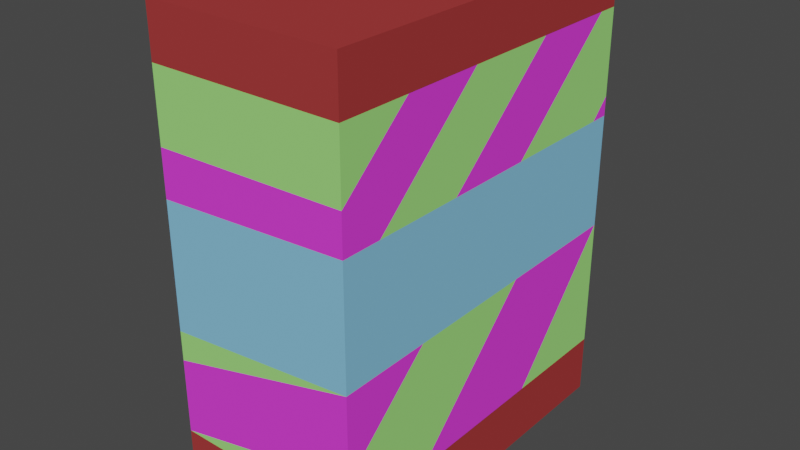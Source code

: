 # Source: Cereal_Box_3.blend  (saved by Blender 2.81.16; exported with 4.5.12 LTS)
import bpy
from mathutils import Matrix  # noqa: F401  (used for matrix-valued properties, if any)

bpy.ops.wm.read_factory_settings(use_empty=True)
scene = bpy.context.scene
scene.name = 'Scene'

# ---- collections
col_collection = bpy.data.collections.new('Collection'); scene.collection.children.link(col_collection)

# ---- materials (node trees are filled in below, after node groups)
mat_middle = bpy.data.materials.new('Middle')
mat_middle.use_transparent_shadow = False
mat_middle.diffuse_color = (0.8, 0.05313, 0.7715, 1.0)
mat_ribbon = bpy.data.materials.new('Ribbon')
mat_ribbon.use_transparent_shadow = False
mat_ribbon.diffuse_color = (0.3672, 0.04338, 0.04338, 1.0)
mat_middle_2 = bpy.data.materials.new('Middle 2')
mat_middle_2.use_transparent_shadow = False
mat_middle_2.diffuse_color = (0.3366, 0.8, 0.2021, 1.0)
mat_middle_ribbon = bpy.data.materials.new('Middle Ribbon')
mat_middle_ribbon.use_transparent_shadow = False
mat_middle_ribbon.diffuse_color = (0.229, 0.5453, 0.8, 1.0)

# ---- material node trees

# ---- world
world_world = bpy.data.worlds.new('World'); scene.world = world_world
world_world.use_nodes = True; world_world.node_tree.nodes.clear()
_N = world_world.node_tree.nodes; _L = world_world.node_tree.links
n0 = _N.new('ShaderNodeOutputWorld'); n0.name = 'World Output'; n0.location = (300, 300)
n1 = _N.new('ShaderNodeBackground'); n1.name = 'Background'; n1.location = (10, 300)
n1.inputs[0].default_value = (0.05088, 0.05088, 0.05088, 1.0)
_L.new(n1.outputs[0], n0.inputs[0])
n0.is_active_output = True
world_world.color = (0.05088, 0.05088, 0.05088)
world_world.use_sun_shadow = False
world_world.sun_shadow_jitter_overblur = 0.0

# ---- meshes
me_cube_001 = bpy.data.meshes.new('Cube.001')
me_cube_001.from_pydata([(-0.6686, -1.238, -1.583), (-0.6686, -1.238, 1.583), (-0.6686, 1.238, -1.583), (-0.6686, 1.238, 1.583), (0.6686, -1.238, -1.583), (0.6686, -1.238, 1.583), (0.6686, 1.238, -1.583), (0.6686, 1.238, 1.583), (-0.6686, -1.238, 1.23), (-0.6686, 1.238, 1.23), (0.6686, 1.238, 1.23), (0.6686, -1.238, 1.23), (-0.6686, 1.238, -1.175), (0.6686, 1.238, -1.175), (0.6686, -1.238, -1.175), (-0.6686, -1.238, -1.175), (0.6686, -1.238, 0.7806), (0.6686, -0.7366, 1.23), (0.6686, -0.1674, 1.23), (0.6686, -1.238, 0.2576), (0.6686, -1.238, -0.2994), (0.6686, 0.4834, 1.23), (0.6686, -1.238, -0.8652), (0.6686, 1.094, 1.23), (0.6686, -0.5818, -1.175), (0.6686, 1.238, 0.6508), (0.6686, 1.238, -0.2671), (0.6686, 0.4579, -1.175), (-0.6686, -1.238, 0.7469), (-0.6686, -0.7514, 1.23), (-0.6686, -1.238, 0.05232), (-0.6686, -0.08878, 1.23), (-0.6686, -1.238, -0.649), (-0.6686, 0.5424, 1.23), (-0.6686, -0.9301, -1.175), (-0.6686, 1.156, 1.23), (-0.6686, -0.05508, -1.175), (-0.6686, 1.238, 0.4656), (-0.6686, 0.6397, -1.175), (-0.6686, 1.238, -0.4238), (0.6686, 1.238, 0.5177), (0.6686, -0.324, 0.5127), (0.6686, 0.2978, 0.5147), (0.6686, -1.238, 0.5097), (0.6686, 1.105, 0.5173), (0.6686, -0.9592, 0.5106), (0.6686, -0.5987, -0.2911), (0.6686, 0.311, -0.2792), (-0.6686, 1.238, -0.3272), (-0.6686, -1.238, 0.4289), (-0.6686, -0.865, 0.4344), (-0.6686, -0.2022, 0.4442), (-0.6686, 0.4833, 0.4544), (-0.6686, 0.5329, -0.4288), (-0.6686, -1.238, -0.4414), (-0.6686, -1.04, -0.44), (-0.6686, -0.2877, -0.4346), (-0.6686, 1.002, 0.1661), (-0.6686, 0.9326, 0.07847), (-0.6686, 0.8509, 0.07576), (-0.6686, 0.8429, 0.1655), (-0.6686, 1.108, 0.1665), (-0.6686, 1.112, -0.2643), (-0.6686, 0.8648, -0.2676), (-0.6686, 0.8625, -0.1661), (-0.6686, 1.013, -0.1614), (-0.6686, 1.025, 0.08155), (-0.6686, 0.793, -0.09869), (-0.6686, 0.7218, -0.1891), (-0.6686, 0.679, -0.2434), (-0.6686, 0.7837, 0.1485), (-0.6686, 0.6026, -0.2427), (-0.6686, 0.6072, -0.1812), (-0.6686, 0.723, -0.06429), (-0.6686, 0.6168, -0.07509), (-0.6686, 0.6151, 0.00306), (-0.6686, 0.7097, 0.002933), (-0.6686, 0.7076, 0.09799), (-0.6686, 0.6014, 0.09782), (-0.6686, 0.6001, 0.1591), (-0.6686, 0.7985, -0.2445), (-0.6686, 0.5298, 0.1533), (-0.6686, 0.5436, -0.2366), (-0.6686, 0.4673, -0.236), (-0.6686, 0.4649, -0.1135), (-0.6686, 0.3858, -0.2408), (-0.6686, 0.2982, -0.2123), (-0.6686, 0.417, -0.05215), (-0.6686, 0.2824, 0.01455), (-0.6686, 0.2978, 0.1194), (-0.6686, 0.3893, 0.1804), (-0.6686, 0.1981, 0.1255), (-0.6686, 0.1266, 0.04311), (-0.6686, 0.08773, -0.001721), (-0.6686, 0.02411, -0.07507), (-0.6686, 0.1992, -0.051), (-0.6686, 0.1306, -0.105), (-0.6686, 0.03084, -0.1836), (-0.6686, 0.00219, -0.001587), (-0.6686, 0.01254, 0.05861), (-0.6686, 0.02868, 0.1133), (-0.6686, 0.1228, -0.06225), (-0.6686, 0.1332, -0.001787), (-0.6686, 0.2002, -0.2226), (-0.6686, 0.02357, -0.2651), (-0.6686, 0.1418, -0.167), (-0.6686, -0.08696, -0.2031), (-0.6686, -0.1798, 0.09117), (-0.6686, -0.1697, -0.2031), (-0.6686, -0.2049, -0.1047), (-0.6686, -0.2776, -0.1044), (-0.6686, -0.3042, -0.1966), (-0.6686, -0.3821, -0.1906), (-0.6686, -0.264, 0.1127), (-0.6686, -0.4996, -0.2351), (-0.6686, -0.7352, -0.3245), (-0.6686, -0.5149, 0.114), (-0.6686, -0.6091, 0.01451), (-0.6686, -0.6169, 0.112), (-0.6686, -0.4968, -0.2979), (-0.6686, -0.7488, -0.2522), (-0.6686, -0.5913, -0.2106)], [], [(8, 1, 3, 9, 35, 33, 31, 29), (9, 3, 7, 10), (10, 7, 5, 11, 17, 18, 21, 23), (11, 5, 1, 8), (2, 6, 4, 0), (7, 3, 1, 5), (14, 22, 15), (13, 26, 27), (12, 39, 26, 13), (15, 32, 55, 56, 34), (0, 15, 34, 36, 38, 12, 2), (2, 12, 13, 6), (6, 13, 27, 24, 14, 4), (4, 14, 15, 0), (16, 17, 11), (19, 45, 43), (20, 41, 45, 19), (22, 46, 20), (24, 47, 46, 22, 14), (27, 26, 47, 24), (29, 28, 8), (31, 50, 49, 28, 29), (33, 51, 50, 31), (34, 56, 53, 36), (36, 53, 39, 38), (38, 39, 12), (28, 16, 11, 8), (30, 19, 43, 49), (32, 20, 54), (15, 22, 20, 32), (25, 37, 9, 10), (26, 39, 48), (41, 42, 23, 21), (42, 44, 25, 10, 23), (43, 45, 18, 17, 16), (44, 40, 25), (45, 41, 21, 18), (20, 46, 42, 41), (46, 47, 44, 42), (47, 26, 40, 44), (40, 37, 25), (48, 37, 40, 26), (49, 50, 30), (50, 51, 116, 118, 117, 55, 54, 30), (52, 51, 33, 35), (37, 52, 35, 9), (39, 53, 69, 80, 67, 58, 66, 65, 64, 63, 62, 61, 57, 37, 48), (56, 55, 115, 119, 114, 112, 111, 110, 109, 108, 106), (53, 56, 97, 104, 103, 95, 88, 87, 86, 85, 84, 83, 82, 71, 69), (54, 55, 32), (49, 43, 16, 28), (54, 20, 19, 30), (58, 59, 60, 57), (57, 61, 62, 63, 64, 65, 66, 58), (69, 71, 72, 68), (68, 73, 74, 75, 76, 77, 78, 79, 70, 67), (67, 80, 69, 68), (71, 82, 81, 90, 89, 88, 95, 91, 52, 37, 57, 60, 59, 58, 67, 70, 79, 78, 77, 76, 75, 74, 73, 68, 72), (89, 90, 81, 82, 83, 84, 85, 86, 87, 88), (94, 98, 93), (92, 99, 100, 91), (91, 95, 96, 101, 94, 93, 102, 92), (92, 102, 93), (94, 101, 96, 97, 56, 106), (95, 103, 104, 97, 105, 96), (96, 105, 97), (106, 108, 109, 110, 111, 112, 113, 107), (107, 113, 112, 114, 116, 51, 52, 91, 100, 99, 92, 93, 98, 94, 106), (117, 118, 116), (114, 119, 115), (116, 114, 115, 120, 121, 117), (117, 121, 120, 115, 55)])
me_cube_001.polygons.foreach_set('material_index', [1, 1, 1, 1, 1, 1, 2, 2, 2, 0, 1, 1, 1, 1, 2, 3, 3, 0, 2, 0, 2, 0, 2, 2, 0, 2, 2, 3, 2, 0, 2, 0, 0, 2, 0, 0, 2, 3, 3, 3, 0, 3, 3, 3, 0, 2, 3, 3, 3, 2, 0, 3, 1, 1, 1, 1, 1, 3, 1, 1, 1, 1, 3, 3, 1, 3, 1, 3, 1, 1, 1, 3])
_uv = me_cube_001.uv_layers.new(name='UVMap')
_uv.uv.foreach_set('vector', [0.5972, 0.0, 0.625, 0.0, 0.625, 0.25, 0.5972, 0.25, 0.5972, 0.2418, 0.5972, 0.1798, 0.5972, 0.116, 0.5972, 0.04911, 0.5972, 0.25, 0.625, 0.25, 0.625, 0.5, 0.5972, 0.5, 0.5972, 0.5, 0.625, 0.5, 0.625, 0.75, 0.5972, 0.75, 0.5972, 0.6994, 0.5972, 0.6419, 0.5972, 0.5762, 0.5972, 0.5145, 0.5972, 0.75, 0.625, 0.75, 0.625, 1.0, 0.5972, 1.0, 0.125, 0.5, 0.375, 0.5, 0.375, 0.75, 0.125, 0.75, 0.625, 0.5, 0.875, 0.5, 0.875, 0.75, 0.625, 0.75, 0.4072, 0.75, 0.4317, 0.75, 0.4072, 1.0, 0.4072, 0.5, 0.4789, 0.5, 0.4072, 0.5787, 0.4072, 0.25, 0.4665, 0.25, 0.4789, 0.5, 0.4072, 0.5, 0.4072, 0.0, 0.4487, 0.0, 0.4653, 0.02, 0.4657, 0.09593, 0.4072, 0.03106, 0.375, 0.0, 0.4072, 0.0, 0.4072, 0.03106, 0.4072, 0.1194, 0.4072, 0.1896, 0.4072, 0.25, 0.375, 0.25, 0.375, 0.25, 0.4072, 0.25, 0.4072, 0.5, 0.375, 0.5, 0.375, 0.5, 0.4072, 0.5, 0.4072, 0.5787, 0.4072, 0.6838, 0.4072, 0.75, 0.375, 0.75, 0.375, 0.75, 0.4072, 0.75, 0.4072, 1.0, 0.375, 1.0, 0.5616, 0.75, 0.5972, 0.6994, 0.5972, 0.75, 0.5203, 0.75, 0.5403, 0.7219, 0.5403, 0.75, 0.4764, 0.75, 0.5405, 0.6577, 0.5403, 0.7219, 0.5203, 0.75, 0.4317, 0.75, 0.477, 0.6855, 0.4764, 0.75, 0.4072, 0.6838, 0.478, 0.5936, 0.477, 0.6855, 0.4317, 0.75, 0.4072, 0.75, 0.4072, 0.5787, 0.4789, 0.5, 0.478, 0.5936, 0.4072, 0.6838, 0.5972, 0.04911, 0.559, 0.0, 0.5972, 0.0, 0.5972, 0.116, 0.5343, 0.03763, 0.5339, 0.0, 0.559, 0.0, 0.5972, 0.04911, 0.5972, 0.1798, 0.5351, 0.1046, 0.5343, 0.03763, 0.5972, 0.116, 0.4072, 0.03106, 0.4657, 0.09593, 0.4661, 0.1788, 0.4072, 0.1194, 0.4072, 0.1194, 0.4661, 0.1788, 0.4665, 0.25, 0.4072, 0.1896, 0.4072, 0.1896, 0.4665, 0.25, 0.4072, 0.25, 0.559, 1.0, 0.5616, 0.75, 0.5972, 0.75, 0.5972, 1.0, 0.5041, 1.0, 0.5203, 0.75, 0.5403, 0.75, 0.5339, 1.0, 0.4487, 1.0, 0.4764, 0.75, 0.4651, 1.0, 0.4072, 1.0, 0.4317, 0.75, 0.4764, 0.75, 0.4487, 1.0, 0.5514, 0.5, 0.5368, 0.25, 0.5972, 0.25, 0.5972, 0.5, 0.4789, 0.5, 0.4665, 0.25, 0.4742, 0.25, 0.5405, 0.6577, 0.5406, 0.5949, 0.5972, 0.5145, 0.5972, 0.5762, 0.5406, 0.5949, 0.5409, 0.5134, 0.5514, 0.5, 0.5972, 0.5, 0.5972, 0.5145, 0.5403, 0.75, 0.5403, 0.7219, 0.5972, 0.6419, 0.5972, 0.6994, 0.5616, 0.75, 0.5409, 0.5134, 0.5409, 0.5, 0.5514, 0.5, 0.5403, 0.7219, 0.5405, 0.6577, 0.5972, 0.5762, 0.5972, 0.6419, 0.4764, 0.75, 0.477, 0.6855, 0.5406, 0.5949, 0.5405, 0.6577, 0.477, 0.6855, 0.478, 0.5936, 0.5409, 0.5134, 0.5406, 0.5949, 0.478, 0.5936, 0.4789, 0.5, 0.5409, 0.5, 0.5409, 0.5134, 0.5409, 0.5, 0.5368, 0.25, 0.5514, 0.5, 0.4742, 0.25, 0.5368, 0.25, 0.5409, 0.5, 0.4789, 0.5, 0.5339, 0.0, 0.5343, 0.03763, 0.5041, 0.0, 0.5343, 0.03763, 0.5351, 0.1046, 0.509, 0.07299, 0.5088, 0.06269, 0.5011, 0.06347, 0.4653, 0.02, 0.4651, 0.0, 0.5041, 0.0, 0.5359, 0.1738, 0.5351, 0.1046, 0.5972, 0.1798, 0.5972, 0.2418, 0.5368, 0.25, 0.5359, 0.1738, 0.5972, 0.2418, 0.5972, 0.25, 0.4665, 0.25, 0.4661, 0.1788, 0.4808, 0.1936, 0.4807, 0.2057, 0.4922, 0.2051, 0.5062, 0.2192, 0.5064, 0.2285, 0.4873, 0.2273, 0.4869, 0.2121, 0.4789, 0.2124, 0.4791, 0.2374, 0.5131, 0.2369, 0.5131, 0.2262, 0.5368, 0.25, 0.4742, 0.25, 0.4657, 0.09593, 0.4653, 0.02, 0.4744, 0.05074, 0.4765, 0.07482, 0.4814, 0.07454, 0.4849, 0.0864, 0.4845, 0.09427, 0.4918, 0.09696, 0.4917, 0.1043, 0.484, 0.1079, 0.484, 0.1162, 0.4661, 0.1788, 0.4657, 0.09593, 0.4855, 0.1281, 0.4791, 0.1274, 0.4824, 0.1452, 0.496, 0.1451, 0.5011, 0.1535, 0.4959, 0.1671, 0.4832, 0.1551, 0.481, 0.164, 0.491, 0.172, 0.4814, 0.1722, 0.4813, 0.1799, 0.4808, 0.1859, 0.4808, 0.1936, 0.4651, 0.0, 0.4653, 0.02, 0.4487, 0.0, 0.5339, 1.0, 0.5403, 0.75, 0.5616, 0.75, 0.559, 1.0, 0.4651, 1.0, 0.4764, 0.75, 0.5203, 0.75, 0.5041, 1.0, 0.5062, 0.2192, 0.506, 0.211, 0.5131, 0.2101, 0.5131, 0.2262, 0.5131, 0.2262, 0.5131, 0.2369, 0.4791, 0.2374, 0.4789, 0.2124, 0.4869, 0.2121, 0.4873, 0.2273, 0.5064, 0.2285, 0.5062, 0.2192, 0.4808, 0.1936, 0.4808, 0.1859, 0.4857, 0.1863, 0.4851, 0.1979, 0.4851, 0.1979, 0.4949, 0.198, 0.4941, 0.1873, 0.5002, 0.1871, 0.5002, 0.1967, 0.5077, 0.1965, 0.5077, 0.1857, 0.5126, 0.1856, 0.5117, 0.2042, 0.4922, 0.2051, 0.4922, 0.2051, 0.4807, 0.2057, 0.4808, 0.1936, 0.4851, 0.1979, 0.4808, 0.1859, 0.4813, 0.1799, 0.5121, 0.1785, 0.5143, 0.1643, 0.5094, 0.1551, 0.5011, 0.1535, 0.496, 0.1451, 0.5099, 0.145, 0.5359, 0.1738, 0.5368, 0.25, 0.5131, 0.2262, 0.5131, 0.2101, 0.506, 0.211, 0.5062, 0.2192, 0.4922, 0.2051, 0.5117, 0.2042, 0.5126, 0.1856, 0.5077, 0.1857, 0.5077, 0.1965, 0.5002, 0.1967, 0.5002, 0.1871, 0.4941, 0.1873, 0.4949, 0.198, 0.4851, 0.1979, 0.4857, 0.1863, 0.5094, 0.1551, 0.5143, 0.1643, 0.5121, 0.1785, 0.4813, 0.1799, 0.4814, 0.1722, 0.491, 0.172, 0.481, 0.164, 0.4832, 0.1551, 0.4959, 0.1671, 0.5011, 0.1535, 0.4941, 0.1274, 0.4999, 0.1252, 0.4999, 0.1339, 0.5034, 0.1378, 0.5046, 0.1263, 0.509, 0.1279, 0.5099, 0.145, 0.5099, 0.145, 0.496, 0.1451, 0.4917, 0.1382, 0.4951, 0.1374, 0.4941, 0.1274, 0.4999, 0.1339, 0.4999, 0.1385, 0.5034, 0.1378, 0.5034, 0.1378, 0.4999, 0.1385, 0.4999, 0.1339, 0.4941, 0.1274, 0.4951, 0.1374, 0.4917, 0.1382, 0.4855, 0.1281, 0.4657, 0.09593, 0.484, 0.1162, 0.496, 0.1451, 0.4824, 0.1452, 0.4791, 0.1274, 0.4855, 0.1281, 0.4868, 0.1393, 0.4917, 0.1382, 0.4917, 0.1382, 0.4868, 0.1393, 0.4855, 0.1281, 0.484, 0.1162, 0.484, 0.1079, 0.4917, 0.1043, 0.4918, 0.09696, 0.4845, 0.09427, 0.4849, 0.0864, 0.5089, 0.09834, 0.5072, 0.1068, 0.5072, 0.1068, 0.5089, 0.09834, 0.4849, 0.0864, 0.4814, 0.07454, 0.509, 0.07299, 0.5351, 0.1046, 0.5359, 0.1738, 0.5099, 0.145, 0.509, 0.1279, 0.5046, 0.1263, 0.5034, 0.1378, 0.4999, 0.1339, 0.4999, 0.1252, 0.4941, 0.1274, 0.484, 0.1162, 0.5011, 0.06347, 0.5088, 0.06269, 0.509, 0.07299, 0.4814, 0.07454, 0.4765, 0.07482, 0.4744, 0.05074, 0.509, 0.07299, 0.4814, 0.07454, 0.4744, 0.05074, 0.4801, 0.04937, 0.4834, 0.06528, 0.5011, 0.06347, 0.5011, 0.06347, 0.4834, 0.06528, 0.4801, 0.04937, 0.4744, 0.05074, 0.4653, 0.02])
me_cube_001.materials.append(mat_middle)
me_cube_001.materials.append(mat_ribbon)
me_cube_001.materials.append(mat_middle_2)
me_cube_001.materials.append(mat_middle_ribbon)
me_cube_001.use_remesh_fix_poles = True
me_cube_001.use_remesh_preserve_attributes = False
me_cube_001.use_mirror_vertex_groups = False
me_cube_001.update()

# ---- objects
ob_cube = bpy.data.objects.new('Cube', me_cube_001)

# ---- transforms, parenting, visibility, modifiers, constraints
ob_cube.location = (0.0, 0.0, 0.0)
ob_cube.lineart.crease_threshold = 0.0

# ---- collection membership
col_collection.objects.link(ob_cube)

# ---- scene / render settings (as saved in the file)
scene.frame_start = 1; scene.frame_end = 250; scene.frame_set(1)
scene.render.engine = 'BLENDER_EEVEE_NEXT'
scene.cycles.use_denoising = False
scene.cycles.samples = 128
scene.cycles.sampling_pattern = 'TABULATED_SOBOL'
scene.cycles.use_adaptive_sampling = False
scene.cycles.use_light_tree = False
scene.view_settings.view_transform = 'Filmic'
bpy.context.view_layer.update()

# ---- added for rendering (the .blend has no active camera and no usable light): camera, sun
cam_auto = bpy.data.cameras.new('AutoCamera')
cam_auto.lens = 50.0
cam_auto.sensor_width = 36.0
cam_auto.clip_end = 1000.0
ob_auto_camera = bpy.data.objects.new('AutoCamera', cam_auto)
scene.collection.objects.link(ob_auto_camera)
ob_auto_camera.location = (3.91819, -4.70182, 3.13455)
ob_auto_camera.rotation_euler = (1.09748, -7.21219e-08, 0.694738)
scene.camera = ob_auto_camera
light_auto_sun = bpy.data.lights.new('AutoSun', 'SUN')
light_auto_sun.energy = 3.0
light_auto_sun.angle = 0.0523599
ob_auto_sun = bpy.data.objects.new('AutoSun', light_auto_sun)
scene.collection.objects.link(ob_auto_sun)
ob_auto_sun.rotation_euler = (0.872665, 0.174533, 0.523599)
bpy.context.view_layer.update()
